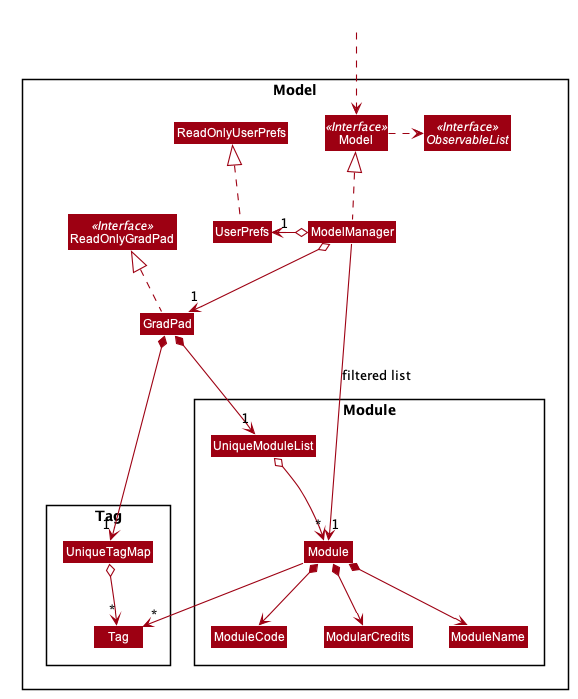

The diagram above was rendered by PlantUML. Its source (embedded in the PNG):
@startuml









skinparam BackgroundColor #FFFFFFF

skinparam Shadowing false

skinparam Class {
    FontColor #FFFFFF
    BorderThickness 1
    BorderColor #FFFFFF
    StereotypeFontColor #FFFFFF
    FontName Arial
}

skinparam Actor {
    BorderColor #000000
    Color #000000
    FontName Arial
}

skinparam Sequence {
    MessageAlign center
    BoxFontSize 15
    BoxPadding 0
    BoxFontColor #FFFFFF
    FontName Arial
}

skinparam Participant {
    FontColor #FFFFFFF
    Padding 20
}

skinparam MinClassWidth 50
skinparam ParticipantPadding 10
skinparam Shadowing false
skinparam DefaultTextAlignment center
skinparam packageStyle Rectangle

hide footbox
hide members
hide circle
skinparam arrowThickness 1.1
skinparam arrowColor #9D0012
skinparam classBackgroundColor #9D0012

Package Model <<Rectangle>>{
Interface ReadOnlyGradPad <<Interface>>
Interface Model <<Interface>>
Interface ObservableList <<Interface>>
Class GradPad
Class ReadOnlyGradPad
Class Model
Class ModelManager
Class UserPrefs
Class ReadOnlyUserPrefs

Package Module {
Class Module
Class ModuleName
Class ModuleCode
Class ModularCredits
Class UniqueModuleList
}

Package Tag {
Class Tag
Class UniqueTagMap
}
}

Class HiddenOutside #FFFFFF
HiddenOutside ..> Model

GradPad .up.|> ReadOnlyGradPad

ModelManager .up.|> Model
Model .right.> ObservableList
ModelManager o--> "1" GradPad
ModelManager o-left-> "1" UserPrefs
UserPrefs .up.|> ReadOnlyUserPrefs

GradPad *--> "1" UniqueModuleList
GradPad *--> "1" UniqueTagMap
UniqueTagMap o--> "*" Tag
UniqueModuleList o--> "*" Module
Module *--> ModuleCode
Module *--> ModularCredits
Module *--> ModuleName
Module --> "*" Tag

ModuleCode -[hidden]right-> ModularCredits
ModularCredits -[hidden]right-> ModuleName

ModelManager -->"1" Module : filtered list
@enduml